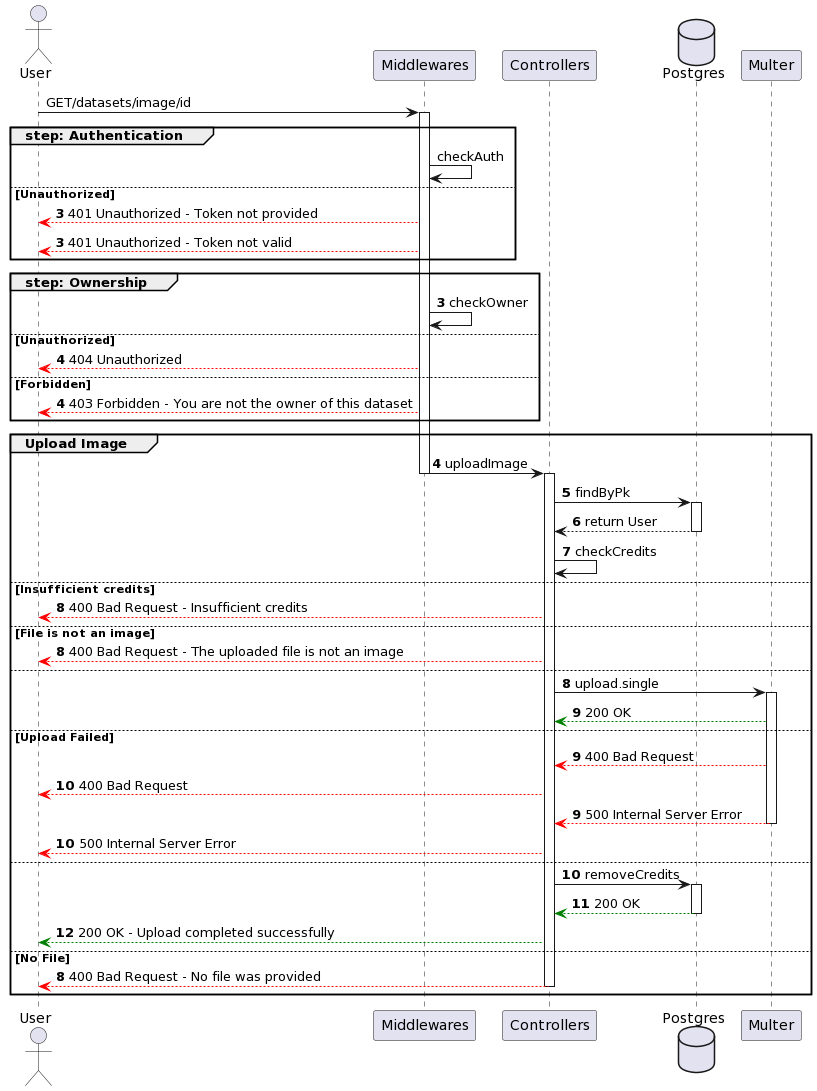

The diagram above was rendered by PlantUML. Its source (embedded in the PNG):
@startuml
actor User

participant Middlewares
participant Controllers
database Postgres
participant Multer 

User -> Middlewares ++: GET/datasets/image/id
group step: Authentication
    Middlewares -> Middlewares : checkAuth
else Unauthorized
    autonumber 3
    Middlewares --[#red]> User : 401 Unauthorized - Token not provided
    autonumber 3
    Middlewares --[#red]> User : 401 Unauthorized - Token not valid
end

group step: Ownership 
    autonumber 3
    Middlewares -> Middlewares : checkOwner 
else Unauthorized
    autonumber 4
    Middlewares --[#red]> User : 404 Unauthorized
else Forbidden 
    autonumber 4
    Middlewares --[#red]> User : 403 Forbidden - You are not the owner of this dataset
end

group Upload Image
    autonumber 4
    Middlewares -> Controllers --++: uploadImage
    Controllers -> Postgres ++: findByPk  
    Postgres --> Controllers --: return User
    Controllers -> Controllers: checkCredits
else Insufficient credits
    Controllers --[#red]> User: 400 Bad Request - Insufficient credits
else File is not an image
    autonumber 8
    Controllers --[#red]> User: 400 Bad Request - The uploaded file is not an image
else 
    autonumber 8
    Controllers -> Multer++: upload.single
    Multer --[#green]> Controllers: 200 OK
else Upload Failed
    autonumber 9
    Multer --[#red]> Controllers: 400 Bad Request
    Controllers --[#red]> User: 400 Bad Request
    autonumber 9
    Multer --[#red]> Controllers--: 500 Internal Server Error
    Controllers --[#red]> User: 500 Internal Server Error
else
    autonumber 10
    Controllers -> Postgres ++: removeCredits
    Postgres --[#green]> Controllers --: 200 OK
    Controllers --[#green]> User: 200 OK - Upload completed successfully
else No File
    autonumber 8
    Controllers --[#red]> User --: 400 Bad Request - No file was provided
end
@enduml